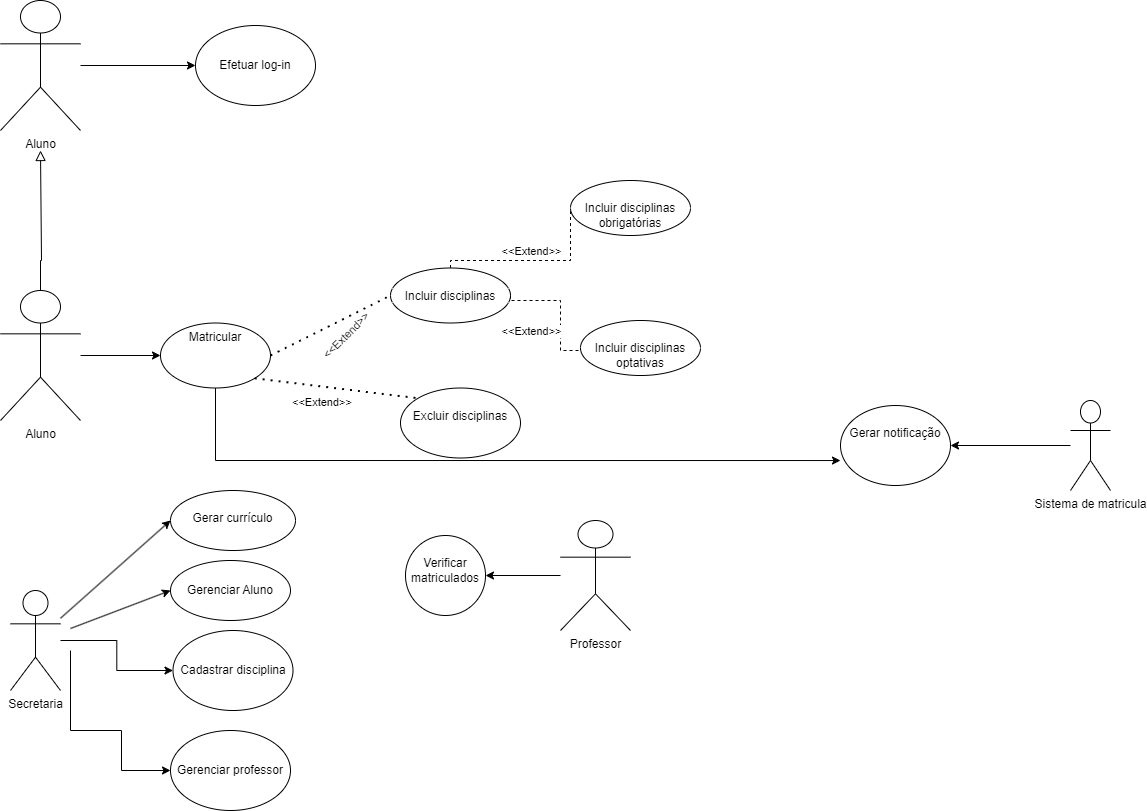

The diagram above was exported from draw.io. Its source (the exported page's mxGraphModel, read from the mxfile embedded in the PNG):
<mxGraphModel dx="1050" dy="1748" grid="1" gridSize="10" guides="1" tooltips="1" connect="1" arrows="1" fold="1" page="1" pageScale="1" pageWidth="827" pageHeight="1169" math="0" shadow="0">
  <root>
    <mxCell id="0" />
    <mxCell id="1" parent="0" />
    <mxCell id="CgWUkB6ACIEwx_Kj26Ez-7" value="" style="edgeStyle=orthogonalEdgeStyle;rounded=0;orthogonalLoop=1;jettySize=auto;html=1;" parent="1" source="CgWUkB6ACIEwx_Kj26Ez-1" target="CgWUkB6ACIEwx_Kj26Ez-6" edge="1">
      <mxGeometry relative="1" as="geometry" />
    </mxCell>
    <mxCell id="4mdppROJh4iImJZsrHQT-7" style="edgeStyle=orthogonalEdgeStyle;rounded=0;orthogonalLoop=1;jettySize=auto;html=1;endArrow=block;endFill=0;exitX=0.5;exitY=0;exitDx=0;exitDy=0;exitPerimeter=0;endSize=8;" edge="1" parent="1" source="CgWUkB6ACIEwx_Kj26Ez-1">
      <mxGeometry relative="1" as="geometry">
        <mxPoint x="150" y="-70" as="targetPoint" />
        <Array as="points">
          <mxPoint x="150" y="40" />
          <mxPoint x="151" y="40" />
        </Array>
      </mxGeometry>
    </mxCell>
    <mxCell id="CgWUkB6ACIEwx_Kj26Ez-1" value="Aluno" style="shape=umlActor;verticalLabelPosition=bottom;verticalAlign=top;html=1;outlineConnect=0;" parent="1" vertex="1">
      <mxGeometry x="110" y="70" width="80" height="130" as="geometry" />
    </mxCell>
    <mxCell id="4mdppROJh4iImJZsrHQT-1" style="edgeStyle=orthogonalEdgeStyle;rounded=0;orthogonalLoop=1;jettySize=auto;html=1;exitX=0.5;exitY=1;exitDx=0;exitDy=0;entryX=0;entryY=0.688;entryDx=0;entryDy=0;entryPerimeter=0;" edge="1" parent="1" source="CgWUkB6ACIEwx_Kj26Ez-6" target="CgWUkB6ACIEwx_Kj26Ez-48">
      <mxGeometry relative="1" as="geometry" />
    </mxCell>
    <mxCell id="CgWUkB6ACIEwx_Kj26Ez-6" value="Matricular" style="ellipse;whiteSpace=wrap;html=1;verticalAlign=top;" parent="1" vertex="1">
      <mxGeometry x="270" y="102.5" width="110" height="65" as="geometry" />
    </mxCell>
    <mxCell id="yNurIXnfOHVajko030R--4" value="" style="edgeStyle=orthogonalEdgeStyle;rounded=0;orthogonalLoop=1;jettySize=auto;html=1;strokeColor=default;dashed=1;endArrow=none;endFill=0;" parent="1" source="CgWUkB6ACIEwx_Kj26Ez-8" target="yNurIXnfOHVajko030R--3" edge="1">
      <mxGeometry relative="1" as="geometry">
        <Array as="points">
          <mxPoint x="560" y="40" />
          <mxPoint x="680" y="40" />
        </Array>
      </mxGeometry>
    </mxCell>
    <mxCell id="CgWUkB6ACIEwx_Kj26Ez-8" value="&lt;br&gt;Incluir disciplinas" style="ellipse;whiteSpace=wrap;html=1;verticalAlign=top;" parent="1" vertex="1">
      <mxGeometry x="500" y="47.5" width="120" height="55" as="geometry" />
    </mxCell>
    <mxCell id="CgWUkB6ACIEwx_Kj26Ez-12" value="&lt;br&gt;Excluir disciplinas" style="ellipse;whiteSpace=wrap;html=1;verticalAlign=top;" parent="1" vertex="1">
      <mxGeometry x="510" y="167.5" width="120" height="70" as="geometry" />
    </mxCell>
    <mxCell id="CgWUkB6ACIEwx_Kj26Ez-14" value="&lt;span style=&quot;color: rgb(0, 0, 0); font-family: Helvetica; font-size: 11px; font-style: normal; font-variant-ligatures: normal; font-variant-caps: normal; font-weight: 400; letter-spacing: normal; orphans: 2; text-align: center; text-indent: 0px; text-transform: none; widows: 2; word-spacing: 0px; -webkit-text-stroke-width: 0px; background-color: rgb(255, 255, 255); text-decoration-thickness: initial; text-decoration-style: initial; text-decoration-color: initial; float: none; display: inline !important;&quot;&gt;&amp;lt;&amp;lt;Extend&amp;gt;&amp;gt;&lt;/span&gt;" style="text;whiteSpace=wrap;html=1;" parent="1" vertex="1">
      <mxGeometry x="400" y="167.5" width="90" height="40" as="geometry" />
    </mxCell>
    <mxCell id="CgWUkB6ACIEwx_Kj26Ez-36" value="" style="edgeStyle=orthogonalEdgeStyle;rounded=0;orthogonalLoop=1;jettySize=auto;html=1;" parent="1" source="CgWUkB6ACIEwx_Kj26Ez-15" target="CgWUkB6ACIEwx_Kj26Ez-31" edge="1">
      <mxGeometry relative="1" as="geometry" />
    </mxCell>
    <mxCell id="CgWUkB6ACIEwx_Kj26Ez-15" value="Secretaria" style="shape=umlActor;verticalLabelPosition=bottom;verticalAlign=top;html=1;outlineConnect=0;" parent="1" vertex="1">
      <mxGeometry x="120" y="370" width="50" height="100" as="geometry" />
    </mxCell>
    <mxCell id="CgWUkB6ACIEwx_Kj26Ez-16" value="&lt;br&gt;Gerar currículo" style="ellipse;whiteSpace=wrap;html=1;verticalAlign=top;" parent="1" vertex="1">
      <mxGeometry x="280" y="270" width="125" height="60" as="geometry" />
    </mxCell>
    <mxCell id="CgWUkB6ACIEwx_Kj26Ez-19" value="Gerenciar Aluno" style="ellipse;whiteSpace=wrap;html=1;" parent="1" vertex="1">
      <mxGeometry x="280" y="340" width="120" height="60" as="geometry" />
    </mxCell>
    <mxCell id="CgWUkB6ACIEwx_Kj26Ez-25" value="" style="edgeStyle=orthogonalEdgeStyle;rounded=0;orthogonalLoop=1;jettySize=auto;html=1;" parent="1" source="CgWUkB6ACIEwx_Kj26Ez-22" target="CgWUkB6ACIEwx_Kj26Ez-24" edge="1">
      <mxGeometry relative="1" as="geometry" />
    </mxCell>
    <mxCell id="CgWUkB6ACIEwx_Kj26Ez-22" value="Professor" style="shape=umlActor;verticalLabelPosition=bottom;verticalAlign=top;html=1;outlineConnect=0;" parent="1" vertex="1">
      <mxGeometry x="670" y="300" width="70" height="110" as="geometry" />
    </mxCell>
    <mxCell id="CgWUkB6ACIEwx_Kj26Ez-24" value="&lt;br&gt;Verificar matriculados" style="ellipse;whiteSpace=wrap;html=1;verticalAlign=top;" parent="1" vertex="1">
      <mxGeometry x="515" y="315" width="80" height="80" as="geometry" />
    </mxCell>
    <mxCell id="CgWUkB6ACIEwx_Kj26Ez-31" value="Cadastrar disciplina" style="ellipse;whiteSpace=wrap;html=1;" parent="1" vertex="1">
      <mxGeometry x="282.5" y="410" width="120" height="80" as="geometry" />
    </mxCell>
    <mxCell id="CgWUkB6ACIEwx_Kj26Ez-32" value="Gerenciar professor" style="ellipse;whiteSpace=wrap;html=1;" parent="1" vertex="1">
      <mxGeometry x="280" y="510" width="120" height="80" as="geometry" />
    </mxCell>
    <mxCell id="CgWUkB6ACIEwx_Kj26Ez-37" value="" style="endArrow=classic;html=1;rounded=0;entryX=0;entryY=0.5;entryDx=0;entryDy=0;" parent="1" source="CgWUkB6ACIEwx_Kj26Ez-15" target="CgWUkB6ACIEwx_Kj26Ez-16" edge="1">
      <mxGeometry width="50" height="50" relative="1" as="geometry">
        <mxPoint x="400" y="310" as="sourcePoint" />
        <mxPoint x="450" y="260" as="targetPoint" />
      </mxGeometry>
    </mxCell>
    <mxCell id="CgWUkB6ACIEwx_Kj26Ez-38" value="" style="endArrow=classic;html=1;rounded=0;entryX=0;entryY=0.5;entryDx=0;entryDy=0;" parent="1" target="CgWUkB6ACIEwx_Kj26Ez-19" edge="1">
      <mxGeometry width="50" height="50" relative="1" as="geometry">
        <mxPoint x="180" y="408" as="sourcePoint" />
        <mxPoint x="290" y="310" as="targetPoint" />
      </mxGeometry>
    </mxCell>
    <mxCell id="CgWUkB6ACIEwx_Kj26Ez-39" value="" style="edgeStyle=orthogonalEdgeStyle;rounded=0;orthogonalLoop=1;jettySize=auto;html=1;entryX=0;entryY=0.5;entryDx=0;entryDy=0;" parent="1" target="CgWUkB6ACIEwx_Kj26Ez-32" edge="1">
      <mxGeometry relative="1" as="geometry">
        <mxPoint x="180" y="430" as="sourcePoint" />
        <mxPoint x="293" y="460" as="targetPoint" />
        <Array as="points">
          <mxPoint x="180" y="510" />
          <mxPoint x="231" y="510" />
          <mxPoint x="231" y="550" />
        </Array>
      </mxGeometry>
    </mxCell>
    <mxCell id="CgWUkB6ACIEwx_Kj26Ez-44" value="" style="endArrow=none;dashed=1;html=1;dashPattern=1 3;strokeWidth=2;rounded=0;exitX=1;exitY=0.5;exitDx=0;exitDy=0;entryX=0;entryY=0.5;entryDx=0;entryDy=0;" parent="1" source="CgWUkB6ACIEwx_Kj26Ez-6" target="CgWUkB6ACIEwx_Kj26Ez-8" edge="1">
      <mxGeometry width="50" height="50" relative="1" as="geometry">
        <mxPoint x="400" y="310" as="sourcePoint" />
        <mxPoint x="450" y="260" as="targetPoint" />
      </mxGeometry>
    </mxCell>
    <mxCell id="CgWUkB6ACIEwx_Kj26Ez-45" value="" style="endArrow=none;dashed=1;html=1;dashPattern=1 3;strokeWidth=2;rounded=0;exitX=1;exitY=1;exitDx=0;exitDy=0;entryX=0;entryY=0;entryDx=0;entryDy=0;" parent="1" source="CgWUkB6ACIEwx_Kj26Ez-6" target="CgWUkB6ACIEwx_Kj26Ez-12" edge="1">
      <mxGeometry width="50" height="50" relative="1" as="geometry">
        <mxPoint x="390" y="145" as="sourcePoint" />
        <mxPoint x="510" y="85" as="targetPoint" />
      </mxGeometry>
    </mxCell>
    <mxCell id="CgWUkB6ACIEwx_Kj26Ez-46" value="&lt;span style=&quot;color: rgb(0, 0, 0); font-family: Helvetica; font-size: 11px; font-style: normal; font-variant-ligatures: normal; font-variant-caps: normal; font-weight: 400; letter-spacing: normal; orphans: 2; text-align: center; text-indent: 0px; text-transform: none; widows: 2; word-spacing: 0px; -webkit-text-stroke-width: 0px; background-color: rgb(255, 255, 255); text-decoration-thickness: initial; text-decoration-style: initial; text-decoration-color: initial; float: none; display: inline !important;&quot;&gt;&amp;lt;&amp;lt;Extend&amp;gt;&amp;gt;&lt;/span&gt;" style="text;whiteSpace=wrap;html=1;rotation=-45;" parent="1" vertex="1">
      <mxGeometry x="425" y="90" width="90" height="40" as="geometry" />
    </mxCell>
    <mxCell id="CgWUkB6ACIEwx_Kj26Ez-49" value="" style="edgeStyle=orthogonalEdgeStyle;rounded=0;orthogonalLoop=1;jettySize=auto;html=1;" parent="1" source="CgWUkB6ACIEwx_Kj26Ez-47" target="CgWUkB6ACIEwx_Kj26Ez-48" edge="1">
      <mxGeometry relative="1" as="geometry" />
    </mxCell>
    <mxCell id="CgWUkB6ACIEwx_Kj26Ez-47" value="Sistema de matricula" style="shape=umlActor;verticalLabelPosition=bottom;verticalAlign=top;html=1;outlineConnect=0;" parent="1" vertex="1">
      <mxGeometry x="1180" y="180" width="40" height="90" as="geometry" />
    </mxCell>
    <mxCell id="CgWUkB6ACIEwx_Kj26Ez-48" value="&lt;br&gt;Gerar notificação" style="ellipse;whiteSpace=wrap;html=1;verticalAlign=top;" parent="1" vertex="1">
      <mxGeometry x="950" y="185" width="110" height="80" as="geometry" />
    </mxCell>
    <mxCell id="yNurIXnfOHVajko030R--3" value="&lt;br&gt;Incluir disciplinas obrigatórias" style="ellipse;whiteSpace=wrap;html=1;verticalAlign=top;" parent="1" vertex="1">
      <mxGeometry x="680" y="-40" width="120" height="55" as="geometry" />
    </mxCell>
    <mxCell id="yNurIXnfOHVajko030R--5" value="&lt;br&gt;Incluir disciplinas&lt;br&gt;optativas" style="ellipse;whiteSpace=wrap;html=1;verticalAlign=top;" parent="1" vertex="1">
      <mxGeometry x="690" y="100" width="120" height="55" as="geometry" />
    </mxCell>
    <mxCell id="yNurIXnfOHVajko030R--9" value="" style="edgeStyle=orthogonalEdgeStyle;rounded=0;orthogonalLoop=1;jettySize=auto;html=1;strokeColor=default;dashed=1;endArrow=none;endFill=0;entryX=0;entryY=0.5;entryDx=0;entryDy=0;exitX=1;exitY=0.5;exitDx=0;exitDy=0;" parent="1" source="CgWUkB6ACIEwx_Kj26Ez-8" target="yNurIXnfOHVajko030R--5" edge="1">
      <mxGeometry relative="1" as="geometry">
        <mxPoint x="570" y="58" as="sourcePoint" />
        <mxPoint x="690" y="-2" as="targetPoint" />
        <Array as="points">
          <mxPoint x="620" y="80" />
          <mxPoint x="670" y="80" />
          <mxPoint x="670" y="130" />
        </Array>
      </mxGeometry>
    </mxCell>
    <mxCell id="yNurIXnfOHVajko030R--10" value="&amp;lt;&amp;lt;Extend&amp;gt;&amp;gt;" style="edgeLabel;html=1;align=center;verticalAlign=middle;resizable=0;points=[];" parent="yNurIXnfOHVajko030R--9" vertex="1" connectable="0">
      <mxGeometry x="-0.0435" y="4" relative="1" as="geometry">
        <mxPoint x="-34" y="24" as="offset" />
      </mxGeometry>
    </mxCell>
    <mxCell id="yNurIXnfOHVajko030R--11" value="&amp;lt;&amp;lt;Extend&amp;gt;&amp;gt;" style="edgeLabel;html=1;align=center;verticalAlign=middle;resizable=0;points=[];" parent="1" vertex="1" connectable="0">
      <mxGeometry x="640" y="30" as="geometry" />
    </mxCell>
    <mxCell id="4mdppROJh4iImJZsrHQT-6" style="edgeStyle=orthogonalEdgeStyle;rounded=0;orthogonalLoop=1;jettySize=auto;html=1;entryX=0;entryY=0.5;entryDx=0;entryDy=0;" edge="1" parent="1" source="4mdppROJh4iImJZsrHQT-2" target="4mdppROJh4iImJZsrHQT-5">
      <mxGeometry relative="1" as="geometry" />
    </mxCell>
    <mxCell id="4mdppROJh4iImJZsrHQT-2" value="Aluno" style="shape=umlActor;verticalLabelPosition=bottom;verticalAlign=top;html=1;outlineConnect=0;" vertex="1" parent="1">
      <mxGeometry x="110" y="-220" width="80" height="130" as="geometry" />
    </mxCell>
    <mxCell id="4mdppROJh4iImJZsrHQT-5" value="Efetuar log-in" style="ellipse;whiteSpace=wrap;html=1;" vertex="1" parent="1">
      <mxGeometry x="305" y="-195" width="120" height="80" as="geometry" />
    </mxCell>
  </root>
</mxGraphModel>